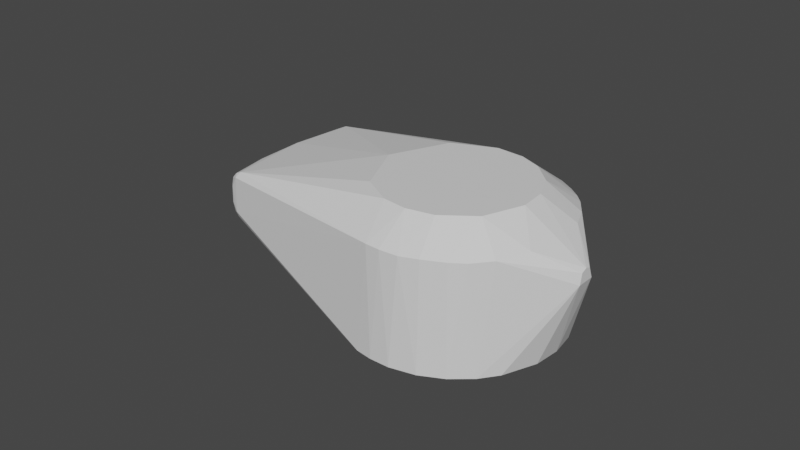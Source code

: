 # Source: link7.blend  (saved by Blender 3.2.14; exported with 4.5.12 LTS)
import bpy
from mathutils import Matrix  # noqa: F401  (used for matrix-valued properties, if any)

bpy.ops.wm.read_factory_settings(use_empty=True)
scene = bpy.context.scene
scene.name = 'Scene'

# ---- materials (node trees are filled in below, after node groups)
mat_defaultmaterial_001 = bpy.data.materials.new('DefaultMaterial.001')
mat_defaultmaterial_001.use_transparent_shadow = False

# ---- material node trees
mat_defaultmaterial_001.use_nodes = True; mat_defaultmaterial_001.node_tree.nodes.clear()
_N = mat_defaultmaterial_001.node_tree.nodes; _L = mat_defaultmaterial_001.node_tree.links
n0 = _N.new('ShaderNodeBsdfPrincipled'); n0.name = 'Principled BSDF'; n0.location = (10, 300)
n0.distribution = 'GGX'
n0.subsurface_method = 'RANDOM_WALK_SKIN'
n0.inputs[3].default_value = 1.45
n0.inputs[27].default_value = (0.0, 0.0, 0.0, 1.0)
n0.inputs[28].default_value = 1.0
n1 = _N.new('ShaderNodeOutputMaterial'); n1.name = 'Material Output'; n1.location = (300, 300)
_L.new(n0.outputs[0], n1.inputs[0])
n1.is_active_output = True

# ---- world
world_world = bpy.data.worlds.new('World'); scene.world = world_world
world_world.use_nodes = True; world_world.node_tree.nodes.clear()
_N = world_world.node_tree.nodes; _L = world_world.node_tree.links
n0 = _N.new('ShaderNodeOutputWorld'); n0.name = 'World Output'; n0.location = (300, 300)
n1 = _N.new('ShaderNodeBackground'); n1.name = 'Background'; n1.location = (10, 300)
n1.inputs[0].default_value = (0.05088, 0.05088, 0.05088, 1.0)
_L.new(n1.outputs[0], n0.inputs[0])
n0.is_active_output = True
world_world.color = (0.05088, 0.05088, 0.05088)
world_world.use_sun_shadow = False
world_world.sun_shadow_jitter_overblur = 0.0

# ---- meshes
me_link7 = bpy.data.meshes.new('link7')
me_link7.from_pydata([(-0.0004887, 0.03083, 0.1068), (0.03109, -0.001497, 0.1068), (0.02205, 0.02236, 0.1068), (-0.001018, -0.04403, 0.05207), (-0.002608, -0.04385, 0.09667), (-0.03531, -0.04074, 0.08461), (-0.01464, 0.02696, 0.1068), (-0.02253, 0.02071, 0.1068), (-0.0004887, 0.03083, 0.1068), (0.08088, 0.03731, 0.09044), (0.07907, 0.03508, 0.09449), (0.03338, -0.02865, 0.09668), (0.08088, 0.03731, 0.09044), (0.03338, -0.02865, 0.09668), (0.0808, 0.03667, 0.08232), (0.03338, -0.02865, 0.09668), (0.03464, -0.02723, 0.05212), (0.0808, 0.03667, 0.08232), (0.02775, -0.03428, 0.05205), (0.03464, -0.02723, 0.05212), (0.03338, -0.02865, 0.09668), (0.04377, -0.003468, 0.052), (0.04253, 0.01207, 0.052), (0.07933, 0.03702, 0.07665), (0.06678, 0.05402, 0.09439), (0.05508, 0.06746, 0.09277), (0.04994, 0.06971, 0.0949), (-0.0004887, 0.03083, 0.1068), (-0.02253, 0.02071, 0.1068), (-0.03076, -0.003739, 0.1068), (-0.03076, -0.003739, 0.1068), (-0.02253, 0.02071, 0.1068), (-0.02851, 0.01143, 0.1068), (0.07764, 0.03571, 0.09599), (0.02446, -0.01859, 0.1068), (0.03338, -0.02865, 0.09668), (0.02446, -0.01859, 0.1068), (0.01597, -0.02611, 0.1068), (0.02707, -0.03454, 0.09677), (0.07764, 0.03571, 0.09599), (0.03338, -0.02865, 0.09668), (0.07907, 0.03508, 0.09449), (0.07895, 0.03831, 0.0947), (0.07764, 0.03571, 0.09599), (0.0798, 0.03706, 0.09411), (0.02205, 0.02236, 0.1068), (0.0623, 0.05588, 0.09582), (0.03526, 0.07753, 0.09606), (-0.002946, 0.04382, 0.052), (0.03695, 0.07938, 0.07667), (0.01371, 0.04201, 0.052), (-0.03531, -0.04074, 0.08461), (-0.04071, -0.0355, 0.08471), (-0.02997, -0.03219, 0.05204), (-0.03531, -0.04074, 0.08461), (-0.03643, -0.0395, 0.08908), (-0.03789, -0.03799, 0.08973), (-0.03643, -0.0395, 0.08908), (-0.03531, -0.04074, 0.08461), (-0.0112, -0.0423, 0.09698), (-0.002608, -0.04385, 0.09667), (-0.0112, -0.0423, 0.09698), (-0.03531, -0.04074, 0.08461), (-0.01178, -0.04241, 0.05205), (-0.001018, -0.04403, 0.05207), (-0.03531, -0.04074, 0.08461), (0.002013, -0.04383, 0.0968), (-0.001018, -0.04403, 0.05207), (0.008517, -0.04326, 0.05211), (0.008517, -0.04326, 0.05211), (0.01826, -0.04013, 0.0521), (0.01498, -0.04123, 0.09684), (0.002013, -0.04383, 0.0968), (-0.002608, -0.04385, 0.09667), (-0.001018, -0.04403, 0.05207), (-0.0112, -0.0423, 0.09698), (-0.002608, -0.04385, 0.09667), (-0.005273, -0.03034, 0.1068), (0.006889, -0.02991, 0.1068), (0.01498, -0.04123, 0.09684), (0.01597, -0.02611, 0.1068), (0.01498, -0.04123, 0.09684), (0.02153, -0.03827, 0.09669), (0.01597, -0.02611, 0.1068), (0.01826, -0.04013, 0.0521), (0.02153, -0.03827, 0.09669), (0.01498, -0.04123, 0.09684), (0.08036, 0.03908, 0.09251), (0.07306, 0.05035, 0.08856), (0.07262, 0.04868, 0.09315), (0.08088, 0.03731, 0.09044), (0.0808, 0.03667, 0.08232), (0.08131, 0.03972, 0.08582), (-0.0004887, 0.03083, 0.1068), (0.02205, 0.02236, 0.1068), (0.03526, 0.07753, 0.09606), (0.03109, -0.001497, 0.1068), (0.07764, 0.03571, 0.09599), (0.02205, 0.02236, 0.1068), (0.01597, -0.02611, 0.1068), (0.02153, -0.03827, 0.09669), (0.02707, -0.03454, 0.09677), (0.03109, -0.001497, 0.1068), (0.02446, -0.01859, 0.1068), (0.07764, 0.03571, 0.09599), (0.04059, -0.01724, 0.05204), (0.04377, -0.003468, 0.052), (0.07933, 0.03702, 0.07665), (0.03695, 0.07938, 0.07667), (-0.002946, 0.04382, 0.052), (-0.01327, 0.04187, 0.052), (0.03695, 0.07938, 0.07667), (-0.01327, 0.04187, 0.052), (-0.0232, 0.03747, 0.05209), (-0.02749, 0.0342, 0.09675), (-0.0232, 0.03747, 0.05209), (-0.02876, 0.03333, 0.05211), (0.03518, 0.07945, 0.09383), (0.03818, 0.08048, 0.09282), (0.03754, 0.08096, 0.08927), (0.07933, 0.03702, 0.07665), (0.04253, 0.01207, 0.052), (0.03115, 0.03121, 0.05199), (0.03115, 0.03121, 0.05199), (0.07297, 0.04706, 0.07731), (0.07933, 0.03702, 0.07665), (-0.02851, 0.01143, 0.1068), (-0.04296, 0.009041, 0.09682), (-0.03076, -0.003739, 0.1068), (-0.03789, -0.03799, 0.08973), (-0.03967, -0.03627, 0.08883), (-0.03531, -0.04074, 0.08461), (-0.03701, -0.02389, 0.05207), (-0.04071, -0.0355, 0.08471), (-0.04273, -0.01044, 0.05206), (-0.01178, -0.04241, 0.05205), (-0.03531, -0.04074, 0.08461), (-0.02146, -0.03837, 0.052), (-0.03076, -0.003739, 0.1068), (-0.02389, -0.01935, 0.1068), (-0.01571, -0.02625, 0.1068), (-0.02389, -0.01935, 0.1068), (-0.03901, -0.01873, 0.09757), (-0.03789, -0.03799, 0.08973), (-0.02389, -0.01935, 0.1068), (-0.03076, -0.003739, 0.1068), (-0.03901, -0.01873, 0.09757), (-0.0112, -0.0423, 0.09698), (-0.01996, -0.03875, 0.09717), (-0.03643, -0.0395, 0.08908), (0.08088, 0.03731, 0.09044), (0.08036, 0.03908, 0.09251), (0.0798, 0.03706, 0.09411), (0.03526, 0.07753, 0.09606), (-0.01464, 0.02696, 0.1068), (-0.0004887, 0.03083, 0.1068), (0.0771, 0.04522, 0.08217), (0.08087, 0.03911, 0.07998), (0.0742, 0.04787, 0.07966), (0.06435, 0.05796, 0.0783), (0.0742, 0.04787, 0.07966), (0.07297, 0.04706, 0.07731), (0.05508, 0.06746, 0.09277), (0.04669, 0.07546, 0.0906), (0.03897, 0.07964, 0.09369), (0.03897, 0.07964, 0.09369), (0.04994, 0.06971, 0.0949), (0.05508, 0.06746, 0.09277), (0.0798, 0.03706, 0.09411), (0.07764, 0.03571, 0.09599), (0.07907, 0.03508, 0.09449), (0.07764, 0.03571, 0.09599), (0.0623, 0.05588, 0.09582), (0.02205, 0.02236, 0.1068), (0.03815, 0.08049, 0.07836), (0.03966, 0.08109, 0.08163), (0.04576, 0.07514, 0.0784), (0.01371, 0.04201, 0.052), (0.03695, 0.07938, 0.07667), (0.03115, 0.03121, 0.05199), (0.03695, 0.07938, 0.07667), (0.04967, 0.0698, 0.07664), (0.03115, 0.03121, 0.05199), (0.06381, 0.05581, 0.07644), (0.07297, 0.04706, 0.07731), (0.03115, 0.03121, 0.05199), (0.03694, 0.07898, 0.09503), (0.03818, 0.08048, 0.09282), (0.03518, 0.07945, 0.09383), (0.04994, 0.06971, 0.0949), (0.03897, 0.07964, 0.09369), (0.03694, 0.07898, 0.09503), (0.04994, 0.06971, 0.0949), (0.03694, 0.07898, 0.09503), (0.03526, 0.07753, 0.09606), (0.03526, 0.07753, 0.09606), (0.03694, 0.07898, 0.09503), (0.03518, 0.07945, 0.09383), (-0.02749, 0.0342, 0.09675), (0.03526, 0.07753, 0.09606), (0.03518, 0.07945, 0.09383), (-0.02876, 0.03333, 0.05211), (-0.03188, 0.03018, 0.09671), (-0.02749, 0.0342, 0.09675), (-0.04296, 0.009041, 0.09682), (-0.04327, 0.008526, 0.0521), (-0.0439, 0.002414, 0.09665), (-0.04296, 0.009041, 0.09682), (-0.0439, 0.002414, 0.09665), (-0.03076, -0.003739, 0.1068), (-0.03967, -0.03627, 0.08883), (-0.04071, -0.0355, 0.08471), (-0.03531, -0.04074, 0.08461), (-0.04403, -0.00162, 0.05207), (-0.0439, 0.002414, 0.09665), (-0.04327, 0.008526, 0.0521), (-0.04071, -0.0355, 0.08471), (-0.03701, -0.02389, 0.05207), (-0.02997, -0.03219, 0.05204), (-0.04403, -0.00162, 0.05207), (-0.04273, -0.01044, 0.05206), (-0.04071, -0.0355, 0.08471), (-0.02997, -0.03219, 0.05204), (-0.02146, -0.03837, 0.052), (-0.03531, -0.04074, 0.08461), (-0.005273, -0.03034, 0.1068), (-0.01996, -0.03875, 0.09717), (-0.0112, -0.0423, 0.09698), (-0.01571, -0.02625, 0.1068), (-0.01996, -0.03875, 0.09717), (-0.005273, -0.03034, 0.1068), (-0.03901, -0.01873, 0.09757), (-0.03967, -0.03627, 0.08883), (-0.03789, -0.03799, 0.08973), (0.008517, -0.04326, 0.05211), (0.01498, -0.04123, 0.09684), (0.008366, -0.04315, 0.09661), (0.008517, -0.04326, 0.05211), (0.008366, -0.04315, 0.09661), (0.002013, -0.04383, 0.0968), (0.002013, -0.04383, 0.0968), (-0.005273, -0.03034, 0.1068), (-0.002608, -0.04385, 0.09667), (0.08036, 0.03908, 0.09251), (0.08131, 0.03972, 0.08582), (0.07306, 0.05035, 0.08856), (0.07262, 0.04868, 0.09315), (0.06678, 0.05402, 0.09439), (0.07895, 0.03831, 0.0947), (0.08131, 0.03972, 0.08582), (0.08087, 0.03911, 0.07998), (0.0771, 0.04522, 0.08217), (0.07764, 0.03571, 0.09599), (0.07895, 0.03831, 0.0947), (0.0623, 0.05588, 0.09582), (0.04059, -0.01724, 0.05204), (0.08002, 0.03631, 0.07815), (0.03464, -0.02723, 0.05212), (0.08087, 0.03911, 0.07998), (0.0808, 0.03667, 0.08232), (0.08002, 0.03631, 0.07815), (0.08131, 0.03972, 0.08582), (0.0808, 0.03667, 0.08232), (0.08087, 0.03911, 0.07998), (0.07933, 0.03702, 0.07665), (0.08002, 0.03631, 0.07815), (0.04059, -0.01724, 0.05204), (0.05476, 0.06792, 0.0791), (0.06514, 0.05911, 0.08159), (0.06435, 0.05796, 0.0783), (0.05476, 0.06792, 0.0791), (0.0548, 0.06928, 0.08241), (0.06514, 0.05911, 0.08159), (0.05508, 0.06746, 0.09277), (0.06705, 0.05624, 0.09153), (0.05868, 0.06567, 0.08835), (0.03338, -0.02865, 0.09668), (0.02446, -0.01859, 0.1068), (0.02707, -0.03454, 0.09677), (0.07262, 0.04868, 0.09315), (0.07895, 0.03831, 0.0947), (0.08036, 0.03908, 0.09251), (0.03818, 0.08048, 0.09282), (0.03936, 0.0811, 0.08937), (0.03754, 0.08096, 0.08927), (-0.02749, 0.0342, 0.09675), (0.03535, 0.07985, 0.07939), (-0.0232, 0.03747, 0.05209), (0.03518, 0.07945, 0.09383), (0.03535, 0.07985, 0.07939), (-0.02749, 0.0342, 0.09675), (0.03518, 0.07945, 0.09383), (0.03754, 0.08096, 0.08927), (0.03535, 0.07985, 0.07939), (0.03526, 0.07753, 0.09606), (-0.02749, 0.0342, 0.09675), (-0.01464, 0.02696, 0.1068), (-0.03447, 0.02753, 0.05211), (-0.03188, 0.03018, 0.09671), (-0.02876, 0.03333, 0.05211), (-0.03447, 0.02753, 0.05211), (-0.03657, 0.02447, 0.09656), (-0.03188, 0.03018, 0.09671), (-0.04004, 0.01848, 0.05209), (-0.03657, 0.02447, 0.09656), (-0.03447, 0.02753, 0.05211), (-0.04336, -0.006639, 0.09682), (-0.03967, -0.03627, 0.08883), (-0.03901, -0.01873, 0.09757), (-0.02389, -0.01935, 0.1068), (-0.03789, -0.03799, 0.08973), (-0.01571, -0.02625, 0.1068), (-0.01996, -0.03875, 0.09717), (-0.03789, -0.03799, 0.08973), (-0.03643, -0.0395, 0.08908), (-0.03789, -0.03799, 0.08973), (-0.01996, -0.03875, 0.09717), (-0.01571, -0.02625, 0.1068), (0.006889, -0.02991, 0.1068), (0.002013, -0.04383, 0.0968), (0.008366, -0.04315, 0.09661), (0.02446, -0.01859, 0.1068), (0.006889, -0.02991, 0.1068), (0.01597, -0.02611, 0.1068), (-0.005273, -0.03034, 0.1068), (0.006889, -0.02991, 0.1068), (-0.01571, -0.02625, 0.1068), (0.03109, -0.001497, 0.1068), (0.006889, -0.02991, 0.1068), (0.02446, -0.01859, 0.1068), (-0.01571, -0.02625, 0.1068), (0.006889, -0.02991, 0.1068), (-0.03076, -0.003739, 0.1068), (0.006889, -0.02991, 0.1068), (-0.005273, -0.03034, 0.1068), (0.002013, -0.04383, 0.0968), (0.02775, -0.03428, 0.05205), (0.02153, -0.03827, 0.09669), (0.01826, -0.04013, 0.0521), (0.02707, -0.03454, 0.09677), (0.02153, -0.03827, 0.09669), (0.02775, -0.03428, 0.05205), (0.08088, 0.03731, 0.09044), (0.08131, 0.03972, 0.08582), (0.08036, 0.03908, 0.09251), (0.08088, 0.03731, 0.09044), (0.0798, 0.03706, 0.09411), (0.07907, 0.03508, 0.09449), (0.0623, 0.05588, 0.09582), (0.06678, 0.05402, 0.09439), (0.04994, 0.06971, 0.0949), (0.08002, 0.03631, 0.07815), (0.0808, 0.03667, 0.08232), (0.03464, -0.02723, 0.05212), (0.06514, 0.05911, 0.08159), (0.0742, 0.04787, 0.07966), (0.06435, 0.05796, 0.0783), (0.0742, 0.04787, 0.07966), (0.06514, 0.05911, 0.08159), (0.0771, 0.04522, 0.08217), (0.06705, 0.05624, 0.09153), (0.07262, 0.04868, 0.09315), (0.07306, 0.05035, 0.08856), (0.04994, 0.06971, 0.0949), (0.03526, 0.07753, 0.09606), (0.0623, 0.05588, 0.09582), (0.06381, 0.05581, 0.07644), (0.04967, 0.0698, 0.07664), (0.06435, 0.05796, 0.0783), (0.06435, 0.05796, 0.0783), (0.04967, 0.0698, 0.07664), (0.05476, 0.06792, 0.0791), (0.05476, 0.06792, 0.0791), (0.04967, 0.0698, 0.07664), (0.04576, 0.07514, 0.0784), (0.05476, 0.06792, 0.0791), (0.04576, 0.07514, 0.0784), (0.0548, 0.06928, 0.08241), (0.03966, 0.08109, 0.08163), (0.0548, 0.06928, 0.08241), (0.04576, 0.07514, 0.0784), (0.05508, 0.06746, 0.09277), (0.05868, 0.06567, 0.08835), (0.04669, 0.07546, 0.0906), (0.03999, 0.08119, 0.08577), (0.04669, 0.07546, 0.0906), (0.05868, 0.06567, 0.08835), (0.03999, 0.08119, 0.08577), (0.05868, 0.06567, 0.08835), (0.0548, 0.06928, 0.08241), (0.0548, 0.06928, 0.08241), (0.03966, 0.08109, 0.08163), (0.03999, 0.08119, 0.08577), (-0.04296, 0.009041, 0.09682), (-0.02851, 0.01143, 0.1068), (-0.04009, 0.01774, 0.0969), (0.07895, 0.03831, 0.0947), (0.0798, 0.03706, 0.09411), (0.08036, 0.03908, 0.09251), (-0.0232, 0.03747, 0.05209), (0.03535, 0.07985, 0.07939), (0.03695, 0.07938, 0.07667), (0.03535, 0.07985, 0.07939), (0.03815, 0.08049, 0.07836), (0.03695, 0.07938, 0.07667), (0.03815, 0.08049, 0.07836), (0.03785, 0.08113, 0.08257), (0.03966, 0.08109, 0.08163), (0.03785, 0.08113, 0.08257), (0.03535, 0.07985, 0.07939), (0.03754, 0.08096, 0.08927), (0.03115, 0.03121, 0.05199), (0.04967, 0.0698, 0.07664), (0.06381, 0.05581, 0.07644), (-0.03657, 0.02447, 0.09656), (-0.04004, 0.01848, 0.05209), (-0.04009, 0.01774, 0.0969), (-0.04336, -0.006639, 0.09682), (-0.04071, -0.0355, 0.08471), (-0.03967, -0.03627, 0.08883), (-0.04336, -0.006639, 0.09682), (-0.03901, -0.01873, 0.09757), (-0.03076, -0.003739, 0.1068), (-0.0439, 0.002414, 0.09665), (-0.04336, -0.006639, 0.09682), (-0.03076, -0.003739, 0.1068), (0.07262, 0.04868, 0.09315), (0.06705, 0.05624, 0.09153), (0.06678, 0.05402, 0.09439), (0.05508, 0.06746, 0.09277), (0.06678, 0.05402, 0.09439), (0.06705, 0.05624, 0.09153), (0.07895, 0.03831, 0.0947), (0.06678, 0.05402, 0.09439), (0.0623, 0.05588, 0.09582), (0.0548, 0.06928, 0.08241), (0.05868, 0.06567, 0.08835), (0.06514, 0.05911, 0.08159), (0.0771, 0.04522, 0.08217), (0.07306, 0.05035, 0.08856), (0.08131, 0.03972, 0.08582), (0.07306, 0.05035, 0.08856), (0.05868, 0.06567, 0.08835), (0.06705, 0.05624, 0.09153), (0.06514, 0.05911, 0.08159), (0.07306, 0.05035, 0.08856), (0.0771, 0.04522, 0.08217), (0.03695, 0.07938, 0.07667), (0.03815, 0.08049, 0.07836), (0.04576, 0.07514, 0.0784), (0.04669, 0.07546, 0.0906), (0.03999, 0.08119, 0.08577), (0.03936, 0.0811, 0.08937), (-0.03188, 0.03018, 0.09671), (-0.03657, 0.02447, 0.09656), (-0.02253, 0.02071, 0.1068), (-0.04009, 0.01774, 0.0969), (-0.02851, 0.01143, 0.1068), (-0.03657, 0.02447, 0.09656), (-0.02253, 0.02071, 0.1068), (-0.03657, 0.02447, 0.09656), (-0.02851, 0.01143, 0.1068), (0.03785, 0.08113, 0.08257), (0.03754, 0.08096, 0.08927), (0.03936, 0.0811, 0.08937), (0.04967, 0.0698, 0.07664), (0.03695, 0.07938, 0.07667), (0.04576, 0.07514, 0.0784), (0.08002, 0.03631, 0.07815), (0.07933, 0.03702, 0.07665), (0.08087, 0.03911, 0.07998), (0.07933, 0.03702, 0.07665), (0.07984, 0.03863, 0.07776), (0.08087, 0.03911, 0.07998), (0.07297, 0.04706, 0.07731), (0.07984, 0.03863, 0.07776), (0.07933, 0.03702, 0.07665), (0.03694, 0.07898, 0.09503), (0.03897, 0.07964, 0.09369), (0.03818, 0.08048, 0.09282), (0.04669, 0.07546, 0.0906), (0.03818, 0.08048, 0.09282), (0.03897, 0.07964, 0.09369), (0.03936, 0.0811, 0.08937), (0.03818, 0.08048, 0.09282), (0.04669, 0.07546, 0.0906), (-0.02749, 0.0342, 0.09675), (-0.02253, 0.02071, 0.1068), (-0.01464, 0.02696, 0.1068), (0.01498, -0.04123, 0.09684), (0.006889, -0.02991, 0.1068), (0.008366, -0.04315, 0.09661), (0.03936, 0.0811, 0.08937), (0.03999, 0.08119, 0.08577), (0.03785, 0.08113, 0.08257), (0.03785, 0.08113, 0.08257), (0.03999, 0.08119, 0.08577), (0.03966, 0.08109, 0.08163), (0.03815, 0.08049, 0.07836), (0.03535, 0.07985, 0.07939), (0.03785, 0.08113, 0.08257), (0.07297, 0.04706, 0.07731), (0.06381, 0.05581, 0.07644), (0.06435, 0.05796, 0.0783), (-0.03188, 0.03018, 0.09671), (-0.02253, 0.02071, 0.1068), (-0.02749, 0.0342, 0.09675), (-0.04009, 0.01774, 0.0969), (-0.04004, 0.01848, 0.05209), (-0.04296, 0.009041, 0.09682), (-0.04327, 0.008526, 0.0521), (-0.04296, 0.009041, 0.09682), (-0.04004, 0.01848, 0.05209), (0.06514, 0.05911, 0.08159), (0.05868, 0.06567, 0.08835), (0.07306, 0.05035, 0.08856), (0.03338, -0.02865, 0.09668), (0.02707, -0.03454, 0.09677), (0.02775, -0.03428, 0.05205), (0.07297, 0.04706, 0.07731), (0.0742, 0.04787, 0.07966), (0.07984, 0.03863, 0.07776), (0.08087, 0.03911, 0.07998), (0.07984, 0.03863, 0.07776), (0.0742, 0.04787, 0.07966), (-0.04336, -0.006639, 0.09682), (-0.0439, 0.002414, 0.09665), (-0.04403, -0.00162, 0.05207), (-0.04071, -0.0355, 0.08471), (-0.04336, -0.006639, 0.09682), (-0.04403, -0.00162, 0.05207), (-0.002946, 0.04382, 0.052), (0.01371, 0.04201, 0.052), (-0.02146, -0.03837, 0.052), (0.03464, -0.02723, 0.05212), (0.02775, -0.03428, 0.05205), (-0.02146, -0.03837, 0.052), (0.03115, 0.03121, 0.05199), (0.04253, 0.01207, 0.052), (-0.02146, -0.03837, 0.052), (0.04377, -0.003468, 0.052), (-0.02146, -0.03837, 0.052), (0.04253, 0.01207, 0.052), (0.01826, -0.04013, 0.0521), (0.008517, -0.04326, 0.05211), (-0.02146, -0.03837, 0.052), (-0.03701, -0.02389, 0.05207), (-0.04273, -0.01044, 0.05206), (-0.02146, -0.03837, 0.052), (-0.02876, 0.03333, 0.05211), (-0.0232, 0.03747, 0.05209), (-0.02146, -0.03837, 0.052), (-0.03447, 0.02753, 0.05211), (-0.02876, 0.03333, 0.05211), (-0.02146, -0.03837, 0.052), (-0.04403, -0.00162, 0.05207), (-0.02146, -0.03837, 0.052), (-0.04273, -0.01044, 0.05206), (-0.001018, -0.04403, 0.05207), (-0.02146, -0.03837, 0.052), (0.008517, -0.04326, 0.05211), (0.02775, -0.03428, 0.05205), (0.01826, -0.04013, 0.0521), (-0.02146, -0.03837, 0.052), (-0.002946, 0.04382, 0.052), (-0.02146, -0.03837, 0.052), (-0.01327, 0.04187, 0.052), (0.03115, 0.03121, 0.05199), (-0.02146, -0.03837, 0.052), (0.01371, 0.04201, 0.052), (-0.04327, 0.008526, 0.0521), (-0.02146, -0.03837, 0.052), (-0.04403, -0.00162, 0.05207), (-0.01178, -0.04241, 0.05205), (-0.02146, -0.03837, 0.052), (-0.001018, -0.04403, 0.05207), (0.04059, -0.01724, 0.05204), (-0.02146, -0.03837, 0.052), (0.04377, -0.003468, 0.052), (-0.01327, 0.04187, 0.052), (-0.02146, -0.03837, 0.052), (-0.0232, 0.03747, 0.05209), (-0.04004, 0.01848, 0.05209), (-0.03447, 0.02753, 0.05211), (-0.02146, -0.03837, 0.052), (-0.03701, -0.02389, 0.05207), (-0.02146, -0.03837, 0.052), (-0.02997, -0.03219, 0.05204), (0.04059, -0.01724, 0.05204), (0.03464, -0.02723, 0.05212), (-0.02146, -0.03837, 0.052), (-0.04327, 0.008526, 0.0521), (-0.04004, 0.01848, 0.05209), (-0.02146, -0.03837, 0.052), (-0.0004887, 0.03083, 0.1068), (0.006889, -0.02991, 0.1068), (0.03109, -0.001497, 0.1068), (-0.03076, -0.003739, 0.1068), (0.006889, -0.02991, 0.1068), (-0.0004887, 0.03083, 0.1068)], [], [(0, 1, 2), (3, 4, 5), (6, 7, 8), (9, 10, 11), (12, 13, 14), (15, 16, 17), (18, 19, 20), (21, 22, 23), (24, 25, 26), (27, 28, 29), (30, 31, 32), (33, 34, 35), (36, 37, 38), (39, 40, 41), (42, 43, 44), (45, 46, 47), (48, 49, 50), (51, 52, 53), (54, 55, 56), (57, 58, 59), (60, 61, 62), (63, 64, 65), (66, 67, 68), (69, 70, 71), (72, 73, 74), (75, 76, 77), (78, 79, 80), (81, 82, 83), (84, 85, 86), (87, 88, 89), (90, 91, 92), (93, 94, 95), (96, 97, 98), (99, 100, 101), (102, 103, 104), (105, 106, 107), (108, 109, 110), (111, 112, 113), (114, 115, 116), (117, 118, 119), (120, 121, 122), (123, 124, 125), (126, 127, 128), (129, 130, 131), (132, 133, 134), (135, 136, 137), (138, 139, 140), (141, 142, 143), (144, 145, 146), (147, 148, 149), (150, 151, 152), (153, 154, 155), (156, 157, 158), (159, 160, 161), (162, 163, 164), (165, 166, 167), (168, 169, 170), (171, 172, 173), (174, 175, 176), (177, 178, 179), (180, 181, 182), (183, 184, 185), (186, 187, 188), (189, 190, 191), (192, 193, 194), (195, 196, 197), (198, 199, 200), (201, 202, 203), (204, 205, 206), (207, 208, 209), (210, 211, 212), (213, 214, 215), (216, 217, 218), (219, 220, 221), (222, 223, 224), (225, 226, 227), (228, 229, 230), (231, 232, 233), (234, 235, 236), (237, 238, 239), (240, 241, 242), (243, 244, 245), (246, 247, 248), (249, 250, 251), (252, 253, 254), (255, 256, 257), (258, 259, 260), (261, 262, 263), (264, 265, 266), (267, 268, 269), (270, 271, 272), (273, 274, 275), (276, 277, 278), (279, 280, 281), (282, 283, 284), (285, 286, 287), (288, 289, 290), (291, 292, 293), (294, 295, 296), (297, 298, 299), (300, 301, 302), (303, 304, 305), (306, 307, 308), (309, 310, 311), (312, 313, 314), (315, 316, 317), (318, 319, 320), (321, 322, 323), (324, 325, 326), (327, 328, 329), (330, 331, 332), (333, 334, 335), (336, 337, 338), (339, 340, 341), (342, 343, 344), (345, 346, 347), (348, 349, 350), (351, 352, 353), (354, 355, 356), (357, 358, 359), (360, 361, 362), (363, 364, 365), (366, 367, 368), (369, 370, 371), (372, 373, 374), (375, 376, 377), (378, 379, 380), (381, 382, 383), (384, 385, 386), (387, 388, 389), (390, 391, 392), (393, 394, 395), (396, 397, 398), (399, 400, 401), (402, 403, 404), (405, 406, 407), (408, 409, 410), (411, 412, 413), (414, 415, 416), (417, 418, 419), (420, 421, 422), (423, 424, 425), (426, 427, 428), (429, 430, 431), (432, 433, 434), (435, 436, 437), (438, 439, 440), (441, 442, 443), (444, 445, 446), (447, 448, 449), (450, 451, 452), (453, 454, 455), (456, 457, 458), (459, 460, 461), (462, 463, 464), (465, 466, 467), (468, 469, 470), (471, 472, 473), (474, 475, 476), (477, 478, 479), (480, 481, 482), (483, 484, 485), (486, 487, 488), (489, 490, 491), (492, 493, 494), (495, 496, 497), (498, 499, 500), (501, 502, 503), (504, 505, 506), (507, 508, 509), (510, 511, 512), (513, 514, 515), (516, 517, 518), (519, 520, 521), (522, 523, 524), (525, 526, 527), (528, 529, 530), (531, 532, 533), (534, 535, 536), (537, 538, 539), (540, 541, 542), (543, 544, 545), (546, 547, 548), (549, 550, 551), (552, 553, 554), (555, 556, 557), (558, 559, 560), (561, 562, 563), (564, 565, 566), (567, 568, 569), (570, 571, 572), (573, 574, 575), (576, 577, 578), (579, 580, 581), (582, 583, 584), (585, 586, 587), (588, 589, 590), (591, 592, 593), (594, 595, 596), (597, 598, 599)])
me_link7.polygons.foreach_set('use_smooth', [True] * 200)
me_link7.materials.append(mat_defaultmaterial_001)
me_link7.use_remesh_fix_poles = True
me_link7.use_remesh_preserve_attributes = False
me_link7.update()
me_link7.normals_split_custom_set([tuple(v) for v in zip(*[iter([-0.00128, -0.001281, 1.0, -0.00128, -0.001281, 1.0, -0.00128, -0.001281, 1.0, -0.09502, -0.9955, 0.00058, -0.09502, -0.9955, 0.00058, -0.09502, -0.9955, 0.00058, 0.003654, -0.007977, 1.0, 0.003654, -0.007977, 1.0, 0.003654, -0.007977, 1.0, 0.8127, -0.5811, 0.04307, 0.8127, -0.5811, 0.04307, 0.8127, -0.5811, 0.04307, 0.8126, -0.5816, 0.03715, 0.8126, -0.5816, 0.03715, 0.8126, -0.5816, 0.03715, 0.8097, -0.5868, 0.00399, 0.8097, -0.5868, 0.00399, 0.8097, -0.5868, 0.00399, 0.7155, -0.6986, -0.002228, 0.7155, -0.6986, -0.002228, 0.7155, -0.6986, -0.002228, 0.5359, 0.04264, -0.8432, 0.5359, 0.04264, -0.8432, 0.5359, 0.04264, -0.8432, 0.5116, 0.5268, 0.6788, 0.5116, 0.5268, 0.6788, 0.5116, 0.5268, 0.6788, -8.889e-05, 0.0001935, 1.0, -8.889e-05, 0.0001935, 1.0, -8.889e-05, 0.0001935, 1.0, 0.0001701, 0.0001063, 1.0, 0.0001701, 0.0001063, 1.0, 0.0001701, 0.0001063, 1.0, 0.511, -0.3429, 0.7883, 0.511, -0.3429, 0.7883, 0.511, -0.3429, 0.7883, 0.3905, -0.445, 0.8059, 0.3905, -0.445, 0.8059, 0.3905, -0.445, 0.8059, 0.5779, -0.3897, 0.717, 0.5779, -0.3897, 0.717, 0.5779, -0.3897, 0.717, 0.6335, 0.06154, 0.7713, 0.6335, 0.06154, 0.7713, 0.6335, 0.06154, 0.7713, 0.1353, 0.1584, 0.9781, 0.1353, 0.1584, 0.9781, 0.1353, 0.1584, 0.9781, 0.05708, 0.525, -0.8492, 0.05708, 0.525, -0.8492, 0.05708, 0.525, -0.8492, -0.6689, -0.6849, -0.2892, -0.6689, -0.6849, -0.2892, -0.6689, -0.6849, -0.2892, -0.7141, -0.6999, 0.01526, -0.7141, -0.6999, 0.01526, -0.7141, -0.6999, 0.01526, -0.1757, -0.9592, 0.2216, -0.1757, -0.9592, 0.2216, -0.1757, -0.9592, 0.2216, -0.1672, -0.9645, 0.2043, -0.1672, -0.9645, 0.2043, -0.1672, -0.9645, 0.2043, -0.1486, -0.9873, -0.05671, -0.1486, -0.9873, -0.05671, -0.1486, -0.9873, -0.05671, 0.08017, -0.9968, -0.0009317, 0.08017, -0.9968, -0.0009317, 0.08017, -0.9968, -0.0009317, 0.3063, -0.9519, -0.0009427, 0.3063, -0.9519, -0.0009427, 0.3063, -0.9519, -0.0009427, 0.005142, -1.0, 0.004167, 0.005142, -1.0, 0.004167, 0.005142, -1.0, 0.004167, -0.08207, -0.608, 0.7897, -0.08207, -0.608, 0.7897, -0.08207, -0.608, 0.7897, 0.2283, -0.546, 0.806, 0.2283, -0.546, 0.806, 0.2283, -0.546, 0.806, 0.2631, -0.5428, 0.7976, 0.2631, -0.5428, 0.7976, 0.2631, -0.5428, 0.7976, 0.4111, -0.9116, 0.007747, 0.4111, -0.9116, 0.007747, 0.4111, -0.9116, 0.007747, 0.7547, 0.5898, 0.2873, 0.7547, 0.5898, 0.2873, 0.7547, 0.5898, 0.2873, 0.9857, -0.1685, 0.003034, 0.9857, -0.1685, 0.003034, 0.9857, -0.1685, 0.003034, 0.06529, 0.176, 0.9822, 0.06529, 0.176, 0.9822, 0.06529, 0.176, 0.9822, 0.1755, 0.0657, 0.9823, 0.1755, 0.0657, 0.9823, 0.1755, 0.0657, 0.9823, 0.3317, -0.5088, 0.7944, 0.3317, -0.5088, 0.7944, 0.3317, -0.5088, 0.7944, 0.3143, -0.1197, 0.9417, 0.3143, -0.1197, 0.9417, 0.3143, -0.1197, 0.9417, 0.6781, -0.1587, -0.7176, 0.6781, -0.1587, -0.7176, 0.6781, -0.1587, -0.7176, -0.1239, 0.6556, -0.7448, -0.1239, 0.6556, -0.7448, -0.1239, 0.6556, -0.7448, -0.3583, 0.7982, -0.4843, -0.3583, 0.7982, -0.4843, -0.3583, 0.7982, -0.4843, -0.5976, 0.8018, 0.001115, -0.5976, 0.8018, 0.001115, -0.5976, 0.8018, 0.001115, -0.2651, 0.9478, 0.1771, -0.2651, 0.9478, 0.1771, -0.2651, 0.9478, 0.1771, 0.4175, 0.2478, -0.8742, 0.4175, 0.2478, -0.8742, 0.4175, 0.2478, -0.8742, 0.4029, 0.3115, -0.8606, 0.4029, 0.3115, -0.8606, 0.4029, 0.3115, -0.8606, -0.5757, 0.08542, 0.8132, -0.5757, 0.08542, 0.8132, -0.5757, 0.08542, 0.8132, -0.7024, -0.7113, 0.0273, -0.7024, -0.7113, 0.0273, -0.7024, -0.7113, 0.0273, -0.8942, -0.3801, -0.2366, -0.8942, -0.3801, -0.2366, -0.8942, -0.3801, -0.2366, -0.3739, -0.9, -0.224, -0.3739, -0.9, -0.224, -0.3739, -0.9, -0.224, 2.168e-05, -0.0001179, 1.0, 2.168e-05, -0.0001179, 1.0, 2.168e-05, -0.0001179, 1.0, -0.4986, -0.3515, 0.7924, -0.4986, -0.3515, 0.7924, -0.4986, -0.3515, 0.7924, -0.5146, -0.2262, 0.827, -0.5146, -0.2262, 0.827, -0.5146, -0.2262, 0.827, -0.2784, -0.7217, 0.6338, -0.2784, -0.7217, 0.6338, -0.2784, -0.7217, 0.6338, 0.959, -0.04572, 0.2795, 0.959, -0.04572, 0.2795, 0.959, -0.04572, 0.2795, -0.07421, 0.2772, 0.958, -0.07421, 0.2772, 0.958, -0.07421, 0.2772, 0.958, 0.7688, 0.5756, -0.2786, 0.7688, 0.5756, -0.2786, 0.7688, 0.5756, -0.2786, 0.6432, 0.5567, -0.5257, 0.6432, 0.5567, -0.5257, 0.6432, 0.5567, -0.5257, 0.5576, 0.7045, 0.439, 0.5576, 0.7045, 0.439, 0.5576, 0.7045, 0.439, 0.5157, 0.6391, 0.5705, 0.5157, 0.6391, 0.5705, 0.5157, 0.6391, 0.5705, 0.6928, -0.1164, 0.7117, 0.6928, -0.1164, 0.7117, 0.6928, -0.1164, 0.7117, 0.1595, 0.1294, 0.9787, 0.1595, 0.1294, 0.9787, 0.1595, 0.1294, 0.9787, 0.5333, 0.7543, -0.3829, 0.5333, 0.7543, -0.3829, 0.5333, 0.7543, -0.3829, 0.257, 0.416, -0.8723, 0.257, 0.416, -0.8723, 0.257, 0.416, -0.8723, 0.3035, 0.4053, -0.8623, 0.3035, 0.4053, -0.8623, 0.3035, 0.4053, -0.8623, 0.3949, 0.3286, -0.858, 0.3949, 0.3286, -0.858, 0.3949, 0.3286, -0.858, -0.1208, 0.8521, 0.5093, -0.1208, 0.8521, 0.5093, -0.1208, 0.8521, 0.5093, 0.3596, 0.4938, 0.7917, 0.3596, 0.4938, 0.7917, 0.3596, 0.4938, 0.7917, 0.2547, 0.3451, 0.9033, 0.2547, 0.3451, 0.9033, 0.2547, 0.3451, 0.9033, -0.2412, 0.7309, 0.6384, -0.2412, 0.7309, 0.6384, -0.2412, 0.7309, 0.6384, -0.454, 0.667, 0.5908, -0.454, 0.667, 0.5908, -0.454, 0.667, 0.5908, -0.6766, 0.7363, 0.004638, -0.6766, 0.7363, 0.004638, -0.6766, 0.7363, 0.004638, -0.99, 0.1409, 0.005159, -0.99, 0.1409, 0.005159, -0.99, 0.1409, 0.005159, -0.5912, 0.06345, 0.804, -0.5912, 0.06345, 0.804, -0.5912, 0.06345, 0.804, -0.6948, -0.718, 0.0422, -0.6948, -0.718, 0.0422, -0.6948, -0.718, 0.0422, -0.9971, 0.07551, -0.003908, -0.9971, 0.07551, -0.003908, -0.9971, 0.07551, -0.003908, -0.7281, -0.6155, -0.3016, -0.7281, -0.6155, -0.3016, -0.7281, -0.6155, -0.3016, -0.9879, -0.1466, -0.05159, -0.9879, -0.1466, -0.05159, -0.9879, -0.1466, -0.05159, -0.5622, -0.7727, -0.2947, -0.5622, -0.7727, -0.2947, -0.5622, -0.7727, -0.2947, -0.2082, -0.5572, 0.8038, -0.2082, -0.5572, 0.8038, -0.2082, -0.5572, 0.8038, -0.2153, -0.5491, 0.8076, -0.2153, -0.5491, 0.8076, -0.2153, -0.5491, 0.8076, -0.6538, -0.3175, 0.6869, -0.6538, -0.3175, 0.6869, -0.6538, -0.3175, 0.6869, 0.2791, -0.9603, 0.003373, 0.2791, -0.9603, 0.003373, 0.2791, -0.9603, 0.003373, 0.1061, -0.9943, 0.002875, 0.1061, -0.9943, 0.002875, 0.1061, -0.9943, 0.002875, -0.01927, -0.6021, 0.7982, -0.01927, -0.6021, 0.7982, -0.01927, -0.6021, 0.7982, 0.7993, 0.5769, 0.1682, 0.7993, 0.5769, 0.1682, 0.7993, 0.5769, 0.1682, 0.5564, 0.4451, 0.7016, 0.5564, 0.4451, 0.7016, 0.5564, 0.4451, 0.7016, 0.8247, 0.5529, -0.1193, 0.8247, 0.5529, -0.1193, 0.8247, 0.5529, -0.1193, 0.3456, 0.2703, 0.8986, 0.3456, 0.2703, 0.8986, 0.3456, 0.2703, 0.8986, 0.8339, -0.4987, -0.2366, 0.8339, -0.4987, -0.2366, 0.8339, -0.4987, -0.2366, 0.9684, -0.1885, -0.1635, 0.9684, -0.1885, -0.1635, 0.9684, -0.1885, -0.1635, 0.9936, -0.09331, -0.06372, 0.9936, -0.09331, -0.06372, 0.9936, -0.09331, -0.06372, 0.789, -0.3276, -0.5197, 0.789, -0.3276, -0.5197, 0.789, -0.3276, -0.5197, 0.6496, 0.656, -0.3843, 0.6496, 0.656, -0.3843, 0.6496, 0.656, -0.3843, 0.6591, 0.6938, -0.2901, 0.6591, 0.6938, -0.2901, 0.6591, 0.6938, -0.2901, 0.6737, 0.6883, 0.2691, 0.6737, 0.6883, 0.2691, 0.6737, 0.6883, 0.2691, 0.4173, -0.4354, 0.7977, 0.4173, -0.4354, 0.7977, 0.4173, -0.4354, 0.7977, 0.6482, 0.4841, 0.5878, 0.6482, 0.4841, 0.5878, 0.6482, 0.4841, 0.5878, -0.08109, 0.9855, 0.1493, -0.08109, 0.9855, 0.1493, -0.08109, 0.9855, 0.1493, -0.5872, 0.8094, 0.002672, -0.5872, 0.8094, 0.002672, -0.5872, 0.8094, 0.002672, -0.5848, 0.811, 0.01573, -0.5848, 0.811, 0.01573, -0.5848, 0.811, 0.01573, -0.5143, 0.8574, 0.01785, -0.5143, 0.8574, 0.01785, -0.5143, 0.8574, 0.01785, -0.3388, 0.5035, 0.7948, -0.3388, 0.5035, 0.7948, -0.3388, 0.5035, 0.7948, -0.7119, 0.7023, -0.0002253, -0.7119, 0.7023, -0.0002253, -0.7119, 0.7023, -0.0002253, -0.7727, 0.6347, 0.007328, -0.7727, 0.6347, 0.007328, -0.7727, 0.6347, 0.007328, -0.8519, 0.5236, -0.004074, -0.8519, 0.5236, -0.004074, -0.8519, 0.5236, -0.004074, -0.7895, -0.2495, 0.5607, -0.7895, -0.2495, 0.5607, -0.7895, -0.2495, 0.5607, -0.381, -0.4525, 0.8063, -0.381, -0.4525, 0.8063, -0.381, -0.4525, 0.8063, -0.323, -0.62, 0.7151, -0.323, -0.62, 0.7151, -0.323, -0.62, 0.7151, -0.3511, -0.4937, 0.7956, -0.3511, -0.4937, 0.7956, -0.3511, -0.4937, 0.7956, 0.08868, -0.6013, 0.7941, 0.08868, -0.6013, 0.7941, 0.08868, -0.6013, 0.7941, 0.003894, -0.009319, 0.9999, 0.003894, -0.009319, 0.9999, 0.003894, -0.009319, 0.9999, 0.0002116, 0.001026, 1.0, 0.0002116, 0.001026, 1.0, 0.0002116, 0.001026, 1.0, -0.004712, 0.004048, 1.0, -0.004712, 0.004048, 1.0, -0.004712, 0.004048, 1.0, 2.464e-05, -0.0001158, 1.0, 2.464e-05, -0.0001158, 1.0, 2.464e-05, -0.0001158, 1.0, 0.02096, -0.588, 0.8086, 0.02096, -0.588, 0.8086, 0.02096, -0.588, 0.8086, 0.5246, -0.8514, -0.003069, 0.5246, -0.8514, -0.003069, 0.5246, -0.8514, -0.003069, 0.5589, -0.8293, 0.003685, 0.5589, -0.8293, 0.003685, 0.5589, -0.8293, 0.003685, 0.9823, 0.1124, 0.1497, 0.9823, 0.1124, 0.1497, 0.9823, 0.1124, 0.1497, 0.9231, -0.2899, 0.2526, 0.9231, -0.2899, 0.2526, 0.9231, -0.2899, 0.2526, 0.4344, 0.4405, 0.7856, 0.4344, 0.4405, 0.7856, 0.4344, 0.4405, 0.7856, 0.8292, -0.5487, -0.1065, 0.8292, -0.5487, -0.1065, 0.8292, -0.5487, -0.1065, 0.687, 0.6191, -0.3805, 0.687, 0.6191, -0.3805, 0.687, 0.6191, -0.3805, 0.7479, 0.6357, -0.191, 0.7479, 0.6357, -0.191, 0.7479, 0.6357, -0.191, 0.7389, 0.6072, 0.2921, 0.7389, 0.6072, 0.2921, 0.7389, 0.6072, 0.2921, 0.2059, 0.247, 0.9469, 0.2059, 0.247, 0.9469, 0.2059, 0.247, 0.9469, 0.4845, 0.5001, -0.7178, 0.4845, 0.5001, -0.7178, 0.4845, 0.5001, -0.7178, 0.5184, 0.5511, -0.6539, 0.5184, 0.5511, -0.6539, 0.5184, 0.5511, -0.6539, 0.5169, 0.5852, -0.6248, 0.5169, 0.5852, -0.6248, 0.5169, 0.5852, -0.6248, 0.6096, 0.7317, -0.3051, 0.6096, 0.7317, -0.3051, 0.6096, 0.7317, -0.3051, 0.6029, 0.7561, -0.2544, 0.6029, 0.7561, -0.2544, 0.6029, 0.7561, -0.2544, 0.6412, 0.7339, 0.2241, 0.6412, 0.7339, 0.2241, 0.6412, 0.7339, 0.2241, 0.6357, 0.7713, 0.03235, 0.6357, 0.7713, 0.03235, 0.6357, 0.7713, 0.03235, 0.6332, 0.772, 0.05481, 0.6332, 0.772, 0.05481, 0.6332, 0.772, 0.05481, 0.6158, 0.785, -0.06808, 0.6158, 0.785, -0.06808, 0.6158, 0.785, -0.06808, -0.579, 0.1838, 0.7943, -0.579, 0.1838, 0.7943, -0.579, 0.1838, 0.7943, 0.7736, 0.2459, 0.5841, 0.7736, 0.2459, 0.5841, 0.7736, 0.2459, 0.5841, -0.4155, 0.8232, -0.3869, -0.4155, 0.8232, -0.3869, -0.4155, 0.8232, -0.3869, -0.3273, 0.8798, -0.3448, -0.3273, 0.8798, -0.3448, -0.3273, 0.8798, -0.3448, -0.05603, 0.9865, -0.1537, -0.05603, 0.9865, -0.1537, -0.05603, 0.9865, -0.1537, -0.457, 0.8894, 0.001506, -0.457, 0.8894, 0.001506, -0.457, 0.8894, 0.001506, 0.3582, 0.3745, -0.8552, 0.3582, 0.3745, -0.8552, 0.3582, 0.3745, -0.8552, -0.8862, 0.4633, 0.006713, -0.8862, 0.4633, 0.006713, -0.8862, 0.4633, 0.006713, -0.9614, -0.1766, 0.211, -0.9614, -0.1766, 0.211, -0.9614, -0.1766, 0.211, -0.5892, -0.1632, 0.7913, -0.5892, -0.1632, 0.7913, -0.5892, -0.1632, 0.7913, -0.6176, -0.02223, 0.7862, -0.6176, -0.02223, 0.7862, -0.6176, -0.02223, 0.7862, 0.6377, 0.5788, 0.5083, 0.6377, 0.5788, 0.5083, 0.6377, 0.5788, 0.5083, 0.6128, 0.5957, 0.5192, 0.6128, 0.5957, 0.5192, 0.6128, 0.5957, 0.5192, 0.4108, 0.3353, 0.8478, 0.4108, 0.3353, 0.8478, 0.4108, 0.3353, 0.8478, 0.7, 0.7138, -0.02431, 0.7, 0.7138, -0.02431, 0.7, 0.7138, -0.02431, 0.791, 0.6117, 0.007994, 0.791, 0.6117, 0.007994, 0.791, 0.6117, 0.007994, 0.7235, 0.6806, 0.1155, 0.7235, 0.6806, 0.1155, 0.7235, 0.6806, 0.1155, 0.7581, 0.6506, -0.04416, 0.7581, 0.6506, -0.04416, 0.7581, 0.6506, -0.04416, 0.4207, 0.592, -0.6874, 0.4207, 0.592, -0.6874, 0.4207, 0.592, -0.6874, 0.5917, 0.7967, 0.1235, 0.5917, 0.7967, 0.1235, 0.5917, 0.7967, 0.1235, -0.4795, 0.3733, 0.7942, -0.4795, 0.3733, 0.7942, -0.4795, 0.3733, 0.7942, -0.5147, 0.3099, 0.7994, -0.5147, 0.3099, 0.7994, -0.5147, 0.3099, 0.7994, -0.5001, 0.3223, 0.8037, -0.5001, 0.3223, 0.8037, -0.5001, 0.3223, 0.8037, -0.07465, 0.997, 0.02153, -0.07465, 0.997, 0.02153, -0.07465, 0.997, 0.02153, 0.4056, 0.5406, -0.737, 0.4056, 0.5406, -0.737, 0.4056, 0.5406, -0.737, 0.9076, -0.002123, -0.4198, 0.9076, -0.002123, -0.4198, 0.9076, -0.002123, -0.4198, 0.9055, 0.006813, -0.4244, 0.9055, 0.006813, -0.4244, 0.9055, 0.006813, -0.4244, 0.5102, 0.3738, -0.7746, 0.5102, 0.3738, -0.7746, 0.5102, 0.3738, -0.7746, 0.149, 0.7775, 0.6109, 0.149, 0.7775, 0.6109, 0.149, 0.7775, 0.6109, 0.5405, 0.7962, 0.2721, 0.5405, 0.7962, 0.2721, 0.5405, 0.7962, 0.2721, 0.5419, 0.7755, 0.3239, 0.5419, 0.7755, 0.3239, 0.5419, 0.7755, 0.3239, -0.3696, 0.4635, 0.8053, -0.3696, 0.4635, 0.8053, -0.3696, 0.4635, 0.8053, 0.1446, -0.5934, 0.7918, 0.1446, -0.5934, 0.7918, 0.1446, -0.5934, 0.7918, -0.05076, 0.9986, 0.01624, -0.05076, 0.9986, 0.01624, -0.05076, 0.9986, 0.01624, 0.01111, 0.9996, -0.0251, 0.01111, 0.9996, -0.0251, 0.01111, 0.9996, -0.0251, -0.2765, 0.947, -0.1636, -0.2765, 0.947, -0.1636, -0.2765, 0.947, -0.1636, 0.5239, 0.4787, -0.7045, 0.5239, 0.4787, -0.7045, 0.5239, 0.4787, -0.7045, -0.4137, 0.4408, 0.7966, -0.4137, 0.4408, 0.7966, -0.4137, 0.4408, 0.7966, -0.9495, 0.3138, 0.004178, -0.9495, 0.3138, 0.004178, -0.9495, 0.3138, 0.004178, -0.9512, 0.3086, 0.00296, -0.9512, 0.3086, 0.00296, -0.9512, 0.3086, 0.00296, 0.7286, 0.6843, 0.03165, 0.7286, 0.6843, 0.03165, 0.7286, 0.6843, 0.03165, 0.6821, -0.7313, 0.006109, 0.6821, -0.7313, 0.006109, 0.6821, -0.7313, 0.006109, 0.6723, 0.5189, -0.5279, 0.6723, 0.5189, -0.5279, 0.6723, 0.5189, -0.5279, 0.7181, 0.5308, -0.4501, 0.7181, 0.5308, -0.4501, 0.7181, 0.5308, -0.4501, -0.9982, -0.06007, 0.008365, -0.9982, -0.06007, 0.008365, -0.9982, -0.06007, 0.008365, -0.9956, -0.0932, 0.004612, -0.9956, -0.0932, 0.004612, -0.9956, -0.0932, 0.004612, 0.0001355, -7.805e-05, -1.0, 0.0001355, -7.805e-05, -1.0, 0.0001355, -7.805e-05, -1.0, 0.0001413, 0.01001, -0.9999, 0.0001413, 0.01001, -0.9999, 0.0001413, 0.01001, -0.9999, 0.0003196, -0.0004369, -1.0, 0.0003196, -0.0004369, -1.0, 0.0003196, -0.0004369, -1.0, -0.0001238, 0.0001254, -1.0, -0.0001238, 0.0001254, -1.0, -0.0001238, 0.0001254, -1.0, 0.002095, -0.00785, -1.0, 0.002095, -0.00785, -1.0, 0.002095, -0.00785, -1.0, -0.007974, -0.003938, -1.0, -0.007974, -0.003938, -1.0, -0.007974, -0.003938, -1.0, -0.004986, 0.0009657, -1.0, -0.004986, 0.0009657, -1.0, -0.004986, 0.0009657, -1.0, -0.001113, 0.001359, -1.0, -0.001113, 0.001359, -1.0, -0.001113, 0.001359, -1.0, -0.001607, 0.0009059, -1.0, -0.001607, 0.0009059, -1.0, -0.001607, 0.0009059, -1.0, 0.003524, 0.0009104, -1.0, 0.003524, 0.0009104, -1.0, 0.003524, 0.0009104, -1.0, 0.001932, -0.01154, -0.9999, 0.001932, -0.01154, -0.9999, 0.001932, -0.01154, -0.9999, -0.0004653, 5.757e-05, -1.0, -0.0004653, 5.757e-05, -1.0, -0.0004653, 5.757e-05, -1.0, -0.0005551, 0.0002242, -1.0, -0.0005551, 0.0002242, -1.0, -0.0005551, 0.0002242, -1.0, 0.0006255, 0.002279, -1.0, 0.0006255, 0.002279, -1.0, 0.0006255, 0.002279, -1.0, -0.0005854, -0.01394, -0.9999, -0.0005854, -0.01394, -0.9999, -0.0005854, -0.01394, -0.9999, 0.001695, -0.003275, -1.0, 0.001695, -0.003275, -1.0, 0.001695, -0.003275, -1.0, -0.00856, 0.0008839, -1.0, -0.00856, 0.0008839, -1.0, -0.00856, 0.0008839, -1.0, -0.000123, 0.001555, -1.0, -0.000123, 0.001555, -1.0, -0.000123, 0.001555, -1.0, -0.003384, 0.0009795, -1.0, -0.003384, 0.0009795, -1.0, -0.003384, 0.0009795, -1.0, 0.004299, -0.01092, -0.9999, 0.004299, -0.01092, -0.9999, 0.004299, -0.01092, -0.9999, -0.002835, 0.0006689, -1.0, -0.002835, 0.0006689, -1.0, -0.002835, 0.0006689, -1.0, 3.633e-05, 4.386e-06, 1.0, 3.633e-05, 4.386e-06, 1.0, 3.633e-05, 4.386e-06, 1.0, 0.0001166, 1.41e-05, 1.0, 0.0001166, 1.41e-05, 1.0, 0.0001166, 1.41e-05, 1.0])] * 3)])

# ---- objects
ob_link7 = bpy.data.objects.new('link7', me_link7)

# ---- transforms, parenting, visibility, modifiers, constraints
ob_link7.location = (0.0, 0.0, 0.0)
ob_link7.rotation_euler = (0.0, -0.0, 2.356)

# ---- collection membership
scene.collection.objects.link(ob_link7)

# ---- scene / render settings (as saved in the file)
scene.frame_start = 1; scene.frame_end = 250; scene.frame_set(1)
scene.render.engine = 'BLENDER_EEVEE_NEXT'
scene.cycles.sampling_pattern = 'TABULATED_SOBOL'
scene.cycles.use_light_tree = False
scene.view_settings.view_transform = 'Filmic'
bpy.context.view_layer.update()

# ---- added for rendering (the .blend has no active camera and no usable light): camera, sun
cam_auto = bpy.data.cameras.new('AutoCamera')
cam_auto.lens = 50.0
cam_auto.sensor_width = 36.0
cam_auto.clip_end = 1000.0
ob_auto_camera = bpy.data.objects.new('AutoCamera', cam_auto)
scene.collection.objects.link(ob_auto_camera)
ob_auto_camera.location = (0.210996, -0.284733, 0.269263)
ob_auto_camera.rotation_euler = (1.09748, -7.21219e-08, 0.694738)
scene.camera = ob_auto_camera
light_auto_sun = bpy.data.lights.new('AutoSun', 'SUN')
light_auto_sun.energy = 3.0
light_auto_sun.angle = 0.0523599
ob_auto_sun = bpy.data.objects.new('AutoSun', light_auto_sun)
scene.collection.objects.link(ob_auto_sun)
ob_auto_sun.rotation_euler = (0.872665, 0.174533, 0.523599)
bpy.context.view_layer.update()
